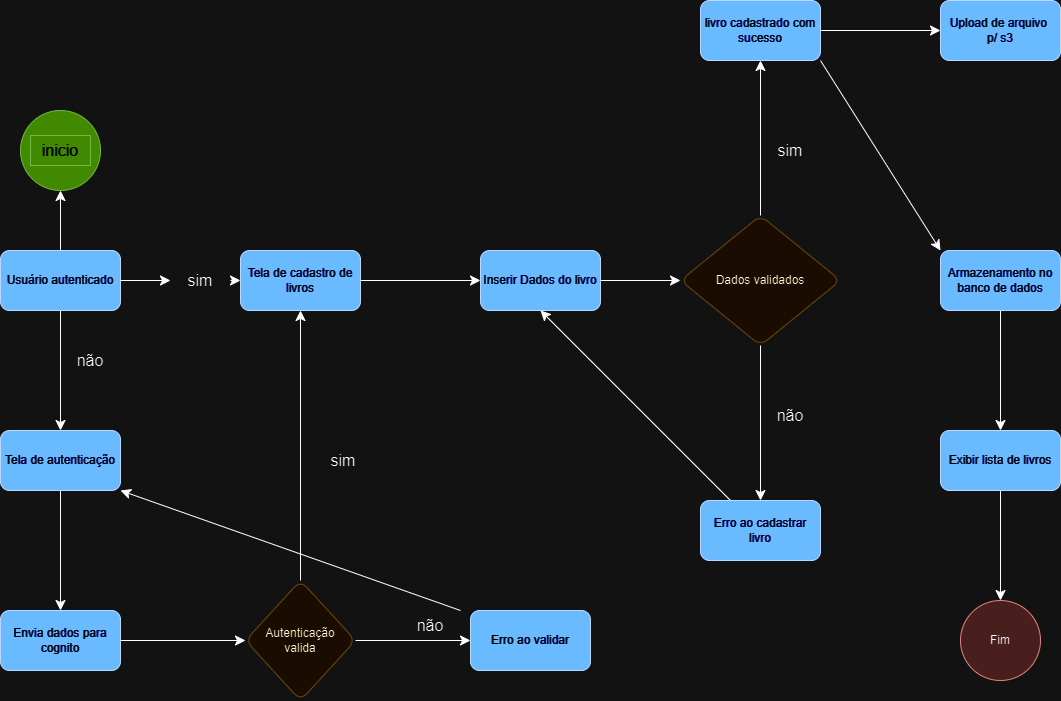

The diagram above was exported from draw.io. Its source (the exported page's mxGraphModel, read from the mxfile embedded in the PNG):
<mxGraphModel dx="1345" dy="863" grid="1" gridSize="10" guides="1" tooltips="1" connect="1" arrows="1" fold="1" page="1" pageScale="1" pageWidth="827" pageHeight="1169" math="0" shadow="0">
  <root>
    <mxCell id="0" />
    <mxCell id="1" parent="0" />
    <mxCell id="j0yXpC4UzjeyMHkuSNud-1" value="" style="ellipse;whiteSpace=wrap;html=1;aspect=fixed;fillColor=#60a917;fontColor=#ffffff;strokeColor=#2D7600;" vertex="1" parent="1">
      <mxGeometry x="60" y="230" width="80" height="80" as="geometry" />
    </mxCell>
    <mxCell id="j0yXpC4UzjeyMHkuSNud-2" value="inicio" style="text;html=1;align=center;verticalAlign=middle;whiteSpace=wrap;rounded=0;fontSize=16;fillColor=#60a917;fontColor=#ffffff;strokeColor=#2D7600;" vertex="1" parent="1">
      <mxGeometry x="70" y="255" width="60" height="30" as="geometry" />
    </mxCell>
    <mxCell id="j0yXpC4UzjeyMHkuSNud-4" value="" style="edgeStyle=none;curved=1;rounded=0;orthogonalLoop=1;jettySize=auto;html=1;fontSize=12;startSize=8;endSize=8;" edge="1" parent="1" source="j0yXpC4UzjeyMHkuSNud-3">
      <mxGeometry relative="1" as="geometry">
        <mxPoint x="100" y="310" as="targetPoint" />
      </mxGeometry>
    </mxCell>
    <mxCell id="j0yXpC4UzjeyMHkuSNud-7" value="" style="edgeStyle=none;curved=1;rounded=0;orthogonalLoop=1;jettySize=auto;html=1;fontSize=12;startSize=8;endSize=8;" edge="1" parent="1" source="j0yXpC4UzjeyMHkuSNud-31" target="j0yXpC4UzjeyMHkuSNud-6">
      <mxGeometry relative="1" as="geometry" />
    </mxCell>
    <mxCell id="j0yXpC4UzjeyMHkuSNud-36" value="" style="edgeStyle=none;curved=1;rounded=0;orthogonalLoop=1;jettySize=auto;html=1;fontSize=12;startSize=8;endSize=8;" edge="1" parent="1" source="j0yXpC4UzjeyMHkuSNud-3" target="j0yXpC4UzjeyMHkuSNud-35">
      <mxGeometry relative="1" as="geometry" />
    </mxCell>
    <mxCell id="j0yXpC4UzjeyMHkuSNud-3" value="Usuário autenticado" style="rounded=1;whiteSpace=wrap;html=1;fillColor=#0050ef;fontColor=#ffffff;strokeColor=#001DBC;" vertex="1" parent="1">
      <mxGeometry x="40" y="370" width="120" height="60" as="geometry" />
    </mxCell>
    <mxCell id="j0yXpC4UzjeyMHkuSNud-5" style="edgeStyle=none;curved=1;rounded=0;orthogonalLoop=1;jettySize=auto;html=1;entryX=0.5;entryY=1;entryDx=0;entryDy=0;fontSize=12;startSize=8;endSize=8;" edge="1" parent="1" source="j0yXpC4UzjeyMHkuSNud-1" target="j0yXpC4UzjeyMHkuSNud-1">
      <mxGeometry relative="1" as="geometry" />
    </mxCell>
    <mxCell id="j0yXpC4UzjeyMHkuSNud-9" value="" style="edgeStyle=none;curved=1;rounded=0;orthogonalLoop=1;jettySize=auto;html=1;fontSize=12;startSize=8;endSize=8;" edge="1" parent="1" source="j0yXpC4UzjeyMHkuSNud-6" target="j0yXpC4UzjeyMHkuSNud-8">
      <mxGeometry relative="1" as="geometry" />
    </mxCell>
    <mxCell id="j0yXpC4UzjeyMHkuSNud-6" value="Tela de cadastro de livros" style="rounded=1;whiteSpace=wrap;html=1;fillColor=#0050ef;fontColor=#ffffff;strokeColor=#001DBC;" vertex="1" parent="1">
      <mxGeometry x="280" y="370" width="120" height="60" as="geometry" />
    </mxCell>
    <mxCell id="j0yXpC4UzjeyMHkuSNud-11" value="" style="edgeStyle=none;curved=1;rounded=0;orthogonalLoop=1;jettySize=auto;html=1;fontSize=12;startSize=8;endSize=8;" edge="1" parent="1" source="j0yXpC4UzjeyMHkuSNud-8" target="j0yXpC4UzjeyMHkuSNud-10">
      <mxGeometry relative="1" as="geometry" />
    </mxCell>
    <mxCell id="j0yXpC4UzjeyMHkuSNud-8" value="Inserir Dados do livro" style="rounded=1;whiteSpace=wrap;html=1;fillColor=#0050ef;fontColor=#ffffff;strokeColor=#001DBC;" vertex="1" parent="1">
      <mxGeometry x="520" y="370" width="120" height="60" as="geometry" />
    </mxCell>
    <mxCell id="j0yXpC4UzjeyMHkuSNud-12" style="edgeStyle=none;curved=1;rounded=0;orthogonalLoop=1;jettySize=auto;html=1;exitX=1;exitY=0.5;exitDx=0;exitDy=0;fontSize=12;startSize=8;endSize=8;" edge="1" parent="1" source="j0yXpC4UzjeyMHkuSNud-10">
      <mxGeometry relative="1" as="geometry">
        <mxPoint x="880" y="399.5" as="targetPoint" />
      </mxGeometry>
    </mxCell>
    <mxCell id="j0yXpC4UzjeyMHkuSNud-14" value="" style="edgeStyle=none;curved=1;rounded=0;orthogonalLoop=1;jettySize=auto;html=1;fontSize=12;startSize=8;endSize=8;" edge="1" parent="1" source="j0yXpC4UzjeyMHkuSNud-10" target="j0yXpC4UzjeyMHkuSNud-13">
      <mxGeometry relative="1" as="geometry" />
    </mxCell>
    <mxCell id="j0yXpC4UzjeyMHkuSNud-17" value="" style="edgeStyle=none;curved=1;rounded=0;orthogonalLoop=1;jettySize=auto;html=1;fontSize=12;startSize=8;endSize=8;" edge="1" parent="1" source="j0yXpC4UzjeyMHkuSNud-10" target="j0yXpC4UzjeyMHkuSNud-16">
      <mxGeometry relative="1" as="geometry" />
    </mxCell>
    <mxCell id="j0yXpC4UzjeyMHkuSNud-10" value="Dados validados" style="rhombus;whiteSpace=wrap;html=1;rounded=1;fillColor=#fff2cc;strokeColor=#d6b656;" vertex="1" parent="1">
      <mxGeometry x="720" y="335" width="160" height="130" as="geometry" />
    </mxCell>
    <mxCell id="j0yXpC4UzjeyMHkuSNud-26" value="" style="edgeStyle=none;curved=1;rounded=0;orthogonalLoop=1;jettySize=auto;html=1;fontSize=12;startSize=8;endSize=8;" edge="1" parent="1" source="j0yXpC4UzjeyMHkuSNud-13" target="j0yXpC4UzjeyMHkuSNud-25">
      <mxGeometry relative="1" as="geometry" />
    </mxCell>
    <mxCell id="j0yXpC4UzjeyMHkuSNud-55" style="edgeStyle=none;curved=1;rounded=0;orthogonalLoop=1;jettySize=auto;html=1;exitX=1;exitY=1;exitDx=0;exitDy=0;entryX=0;entryY=0;entryDx=0;entryDy=0;fontSize=12;startSize=8;endSize=8;" edge="1" parent="1" source="j0yXpC4UzjeyMHkuSNud-13" target="j0yXpC4UzjeyMHkuSNud-27">
      <mxGeometry relative="1" as="geometry" />
    </mxCell>
    <mxCell id="j0yXpC4UzjeyMHkuSNud-13" value="livro cadastrado com sucesso" style="whiteSpace=wrap;html=1;rounded=1;fillColor=#0050ef;fontColor=#ffffff;strokeColor=#001DBC;" vertex="1" parent="1">
      <mxGeometry x="740" y="120" width="120" height="60" as="geometry" />
    </mxCell>
    <mxCell id="j0yXpC4UzjeyMHkuSNud-15" value="sim" style="text;html=1;align=center;verticalAlign=middle;whiteSpace=wrap;rounded=0;fontSize=16;" vertex="1" parent="1">
      <mxGeometry x="800" y="255" width="60" height="30" as="geometry" />
    </mxCell>
    <mxCell id="j0yXpC4UzjeyMHkuSNud-24" style="edgeStyle=none;curved=1;rounded=0;orthogonalLoop=1;jettySize=auto;html=1;fontSize=12;startSize=8;endSize=8;entryX=0.5;entryY=1;entryDx=0;entryDy=0;" edge="1" parent="1" source="j0yXpC4UzjeyMHkuSNud-16" target="j0yXpC4UzjeyMHkuSNud-8">
      <mxGeometry relative="1" as="geometry">
        <mxPoint x="590" y="650" as="targetPoint" />
      </mxGeometry>
    </mxCell>
    <mxCell id="j0yXpC4UzjeyMHkuSNud-16" value="Erro ao cadastrar&lt;br&gt;livro" style="whiteSpace=wrap;html=1;rounded=1;fillColor=#0050ef;fontColor=#ffffff;strokeColor=#001DBC;" vertex="1" parent="1">
      <mxGeometry x="740" y="620" width="120" height="60" as="geometry" />
    </mxCell>
    <mxCell id="j0yXpC4UzjeyMHkuSNud-18" value="não" style="text;html=1;align=center;verticalAlign=middle;whiteSpace=wrap;rounded=0;fontSize=16;" vertex="1" parent="1">
      <mxGeometry x="800" y="520" width="60" height="30" as="geometry" />
    </mxCell>
    <mxCell id="j0yXpC4UzjeyMHkuSNud-25" value="Upload de arquivo&amp;nbsp;&lt;br&gt;p/ s3" style="whiteSpace=wrap;html=1;rounded=1;fillColor=#0050ef;fontColor=#ffffff;strokeColor=#001DBC;" vertex="1" parent="1">
      <mxGeometry x="980" y="120" width="120" height="60" as="geometry" />
    </mxCell>
    <mxCell id="j0yXpC4UzjeyMHkuSNud-53" value="" style="edgeStyle=none;curved=1;rounded=0;orthogonalLoop=1;jettySize=auto;html=1;fontSize=12;startSize=8;endSize=8;" edge="1" parent="1" source="j0yXpC4UzjeyMHkuSNud-27" target="j0yXpC4UzjeyMHkuSNud-52">
      <mxGeometry relative="1" as="geometry" />
    </mxCell>
    <mxCell id="j0yXpC4UzjeyMHkuSNud-27" value="Armazenamento no banco de dados" style="whiteSpace=wrap;html=1;rounded=1;fillColor=#0050ef;fontColor=#ffffff;strokeColor=#001DBC;" vertex="1" parent="1">
      <mxGeometry x="980" y="370" width="120" height="60" as="geometry" />
    </mxCell>
    <mxCell id="j0yXpC4UzjeyMHkuSNud-29" value="Fim" style="ellipse;whiteSpace=wrap;html=1;rounded=1;fillColor=#f8cecc;strokeColor=#b85450;" vertex="1" parent="1">
      <mxGeometry x="1000" y="720" width="80" height="80" as="geometry" />
    </mxCell>
    <mxCell id="j0yXpC4UzjeyMHkuSNud-33" value="" style="edgeStyle=none;curved=1;rounded=0;orthogonalLoop=1;jettySize=auto;html=1;fontSize=12;startSize=8;endSize=8;" edge="1" parent="1" source="j0yXpC4UzjeyMHkuSNud-3" target="j0yXpC4UzjeyMHkuSNud-31">
      <mxGeometry relative="1" as="geometry">
        <mxPoint x="160" y="400" as="sourcePoint" />
        <mxPoint x="280" y="400" as="targetPoint" />
      </mxGeometry>
    </mxCell>
    <mxCell id="j0yXpC4UzjeyMHkuSNud-31" value="sim" style="text;html=1;align=center;verticalAlign=middle;whiteSpace=wrap;rounded=0;fontSize=16;" vertex="1" parent="1">
      <mxGeometry x="210" y="385" width="60" height="30" as="geometry" />
    </mxCell>
    <mxCell id="j0yXpC4UzjeyMHkuSNud-39" value="" style="edgeStyle=none;curved=1;rounded=0;orthogonalLoop=1;jettySize=auto;html=1;fontSize=12;startSize=8;endSize=8;" edge="1" parent="1" source="j0yXpC4UzjeyMHkuSNud-35" target="j0yXpC4UzjeyMHkuSNud-38">
      <mxGeometry relative="1" as="geometry" />
    </mxCell>
    <mxCell id="j0yXpC4UzjeyMHkuSNud-35" value="Tela de autenticação" style="rounded=1;whiteSpace=wrap;html=1;fillColor=#0050ef;fontColor=#ffffff;strokeColor=#001DBC;" vertex="1" parent="1">
      <mxGeometry x="40" y="550" width="120" height="60" as="geometry" />
    </mxCell>
    <mxCell id="j0yXpC4UzjeyMHkuSNud-37" value="não" style="text;html=1;align=center;verticalAlign=middle;whiteSpace=wrap;rounded=0;fontSize=16;" vertex="1" parent="1">
      <mxGeometry x="100" y="465" width="60" height="30" as="geometry" />
    </mxCell>
    <mxCell id="j0yXpC4UzjeyMHkuSNud-41" value="" style="edgeStyle=none;curved=1;rounded=0;orthogonalLoop=1;jettySize=auto;html=1;fontSize=12;startSize=8;endSize=8;" edge="1" parent="1" source="j0yXpC4UzjeyMHkuSNud-38" target="j0yXpC4UzjeyMHkuSNud-40">
      <mxGeometry relative="1" as="geometry" />
    </mxCell>
    <mxCell id="j0yXpC4UzjeyMHkuSNud-38" value="Envia dados para&lt;br&gt;cognito" style="rounded=1;whiteSpace=wrap;html=1;fillColor=#0050ef;fontColor=#ffffff;strokeColor=#001DBC;" vertex="1" parent="1">
      <mxGeometry x="40" y="730" width="120" height="60" as="geometry" />
    </mxCell>
    <mxCell id="j0yXpC4UzjeyMHkuSNud-44" style="edgeStyle=none;curved=1;rounded=0;orthogonalLoop=1;jettySize=auto;html=1;exitX=0.5;exitY=0;exitDx=0;exitDy=0;fontSize=12;startSize=8;endSize=8;" edge="1" parent="1" source="j0yXpC4UzjeyMHkuSNud-40">
      <mxGeometry relative="1" as="geometry">
        <mxPoint x="340" y="430" as="targetPoint" />
        <mxPoint x="340" y="510" as="sourcePoint" />
      </mxGeometry>
    </mxCell>
    <mxCell id="j0yXpC4UzjeyMHkuSNud-46" value="" style="edgeStyle=none;curved=1;rounded=0;orthogonalLoop=1;jettySize=auto;html=1;fontSize=12;startSize=8;endSize=8;" edge="1" parent="1" source="j0yXpC4UzjeyMHkuSNud-40" target="j0yXpC4UzjeyMHkuSNud-45">
      <mxGeometry relative="1" as="geometry" />
    </mxCell>
    <mxCell id="j0yXpC4UzjeyMHkuSNud-40" value="Autenticação&lt;br&gt;valida" style="rhombus;whiteSpace=wrap;html=1;rounded=1;fillColor=#fff2cc;strokeColor=#d6b656;" vertex="1" parent="1">
      <mxGeometry x="285" y="700" width="110" height="120" as="geometry" />
    </mxCell>
    <mxCell id="j0yXpC4UzjeyMHkuSNud-45" value="Erro ao validar" style="whiteSpace=wrap;html=1;rounded=1;fillColor=#0050ef;fontColor=#ffffff;strokeColor=#001DBC;" vertex="1" parent="1">
      <mxGeometry x="510" y="730" width="120" height="60" as="geometry" />
    </mxCell>
    <mxCell id="j0yXpC4UzjeyMHkuSNud-57" style="edgeStyle=none;curved=1;rounded=0;orthogonalLoop=1;jettySize=auto;html=1;exitX=1;exitY=0;exitDx=0;exitDy=0;entryX=1;entryY=1;entryDx=0;entryDy=0;fontSize=12;startSize=8;endSize=8;" edge="1" parent="1" source="j0yXpC4UzjeyMHkuSNud-47" target="j0yXpC4UzjeyMHkuSNud-35">
      <mxGeometry relative="1" as="geometry" />
    </mxCell>
    <mxCell id="j0yXpC4UzjeyMHkuSNud-47" value="não" style="text;html=1;align=center;verticalAlign=middle;whiteSpace=wrap;rounded=0;fontSize=16;" vertex="1" parent="1">
      <mxGeometry x="440" y="730" width="60" height="30" as="geometry" />
    </mxCell>
    <mxCell id="j0yXpC4UzjeyMHkuSNud-48" value="sim" style="text;html=1;align=center;verticalAlign=middle;whiteSpace=wrap;rounded=0;fontSize=16;" vertex="1" parent="1">
      <mxGeometry x="353" y="565" width="60" height="30" as="geometry" />
    </mxCell>
    <mxCell id="j0yXpC4UzjeyMHkuSNud-54" style="edgeStyle=none;curved=1;rounded=0;orthogonalLoop=1;jettySize=auto;html=1;exitX=0.5;exitY=1;exitDx=0;exitDy=0;entryX=0.5;entryY=0;entryDx=0;entryDy=0;fontSize=12;startSize=8;endSize=8;" edge="1" parent="1" source="j0yXpC4UzjeyMHkuSNud-52" target="j0yXpC4UzjeyMHkuSNud-29">
      <mxGeometry relative="1" as="geometry" />
    </mxCell>
    <mxCell id="j0yXpC4UzjeyMHkuSNud-52" value="Exibir lista de livros" style="whiteSpace=wrap;html=1;rounded=1;fillColor=#0050ef;fontColor=#ffffff;strokeColor=#001DBC;" vertex="1" parent="1">
      <mxGeometry x="980" y="550" width="120" height="60" as="geometry" />
    </mxCell>
  </root>
</mxGraphModel>